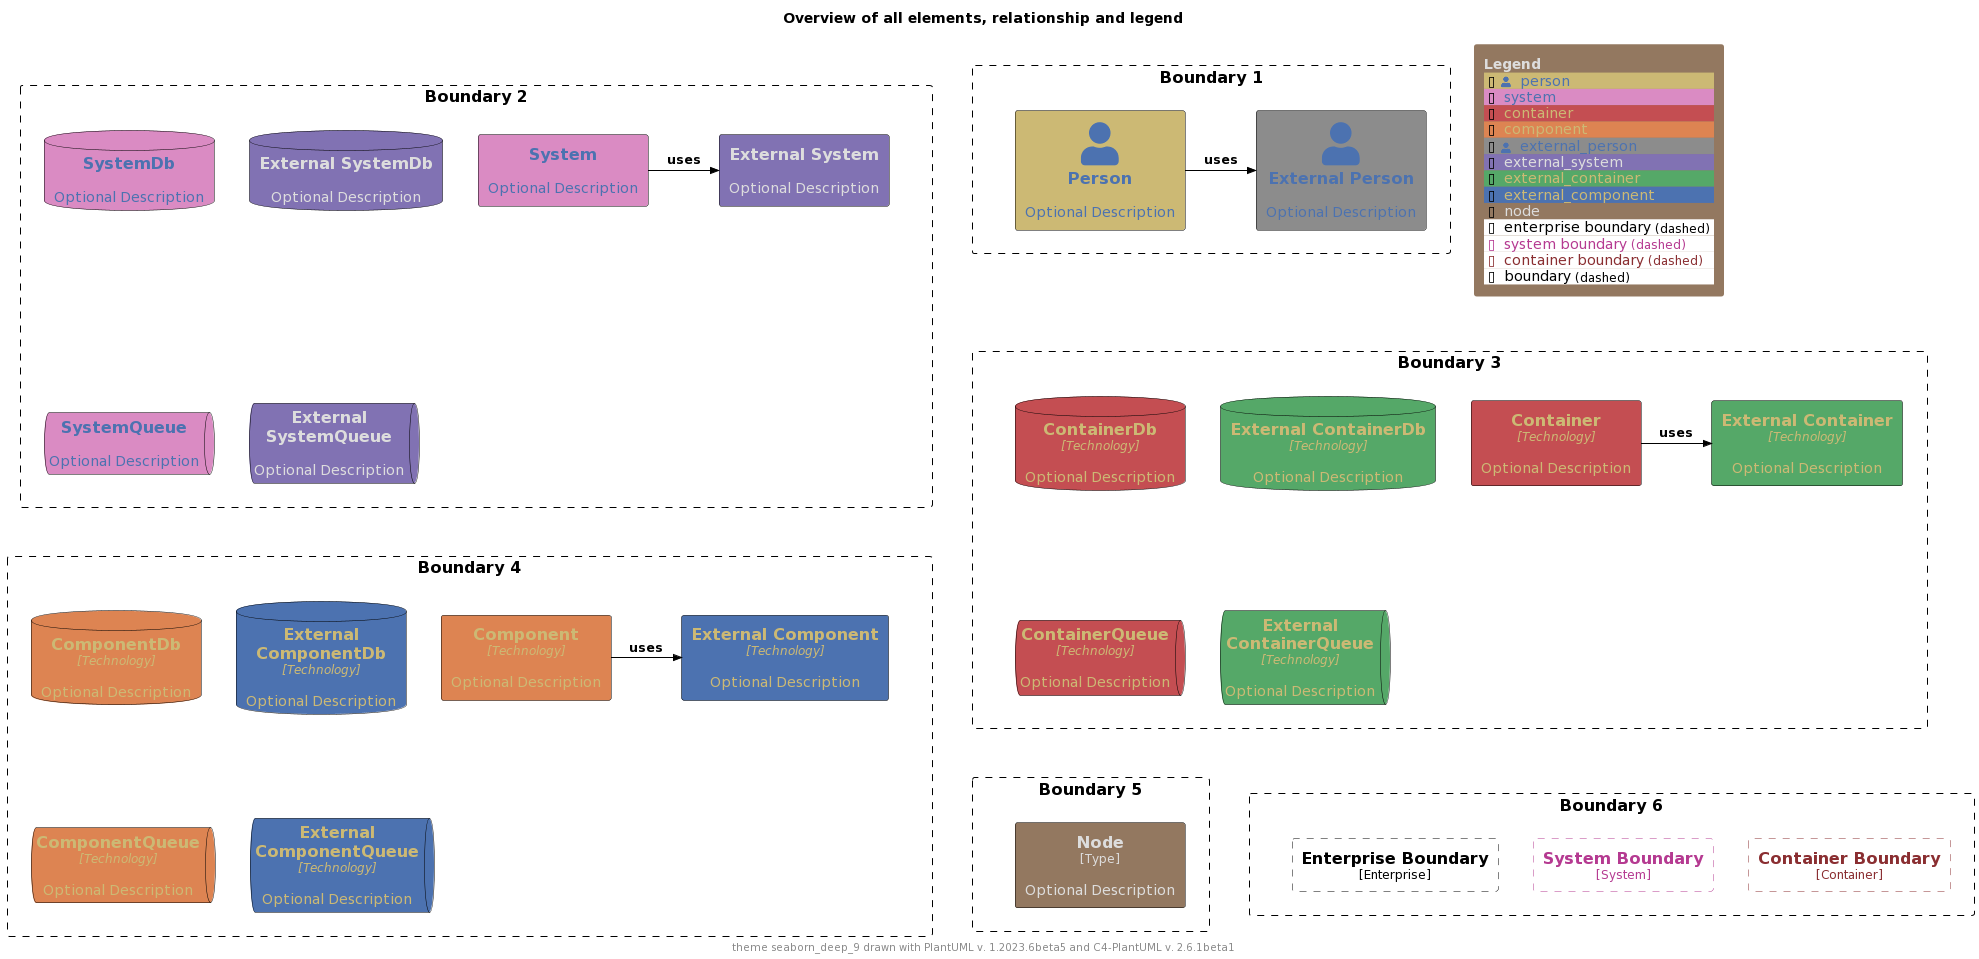

The diagram above was rendered by PlantUML. Its source (embedded in the PNG):
@startuml
'Theme: "puml-theme-seaborn_deep_9.puml"
'Theme colors
' Metadata
' Created: 2023-05-02 23:42:45.567817+00:00
!$COLOR_TEXT_FALLBACK_COLOR ?= "#000000"
!$COLOR_BORDER_COLOR="#000000"

' HEADER
!$DEFAULT_NORMAL_FONT_SIZE ?= 12
!$DEFAULT_SMALL_FONT_SIZE ?= 8

' stereotype and technology font size
!$STEREOTYPE_FONT_SIZE ?= $DEFAULT_NORMAL_FONT_SIZE
!$TECHN_FONT_SIZE ?= $DEFAULT_NORMAL_FONT_SIZE
!$ARROW_FONT_SIZE ?= $DEFAULT_NORMAL_FONT_SIZE

' (default) boundary related colors and style
!$BOUNDARY_COLOR ?= $COLOR_BORDER_COLOR
!$BOUNDARY_BG_COLOR ?= "solid"
!$BOUNDARY_BORDER_STYLE ?= "dashed"

' THEME COLORS
!$THEME = "seaborn_deep_9"

!function $textcolor($bgColor)
!if $bgColor == $COLOR_INDEX_0 || $bgColor == $COLOR_INDEX_1 || $bgColor == $COLOR_INDEX_2 || $bgColor == $COLOR_INDEX_3
!return $COLOR_INDEX_8
!elseif $bgColor == $COLOR_INDEX_6 || $bgColor == $COLOR_INDEX_7 || $bgColor == $COLOR_INDEX_8
!return $COLOR_INDEX_0
!elseif %is_light($bgColor)
!return "#222222"
!elseif %is_dark($bgColor)
!return "#dddddd"
!else
!return $COLOR_TEXT_FALLBACK_COLOR
!endif
!endfunction

!$COLOR_INDEX_0="#4c72b0"
!$COLOR_INDEX_1="#dd8452"
!$COLOR_INDEX_2="#55a868"
!$COLOR_INDEX_3="#c44e52"
!$COLOR_INDEX_4="#8172b3"
!$COLOR_INDEX_5="#937860"
!$COLOR_INDEX_6="#da8bc3"
!$COLOR_INDEX_7="#8c8c8c"
!$COLOR_INDEX_8="#ccb974"

!$COLOR_TEXT_LIGHT=$COLOR_INDEX_0
!$COLOR_TEXT_DARK=$COLOR_INDEX_8
!$COLOR_TEXT_NEUTRAL=$textcolor($COLOR_INDEX_4)
!$COLOR_REL_COLOR=$textcolor($COLOR_INDEX_8)

' person related colors
!$PERSON_BG_COLOR ?= $COLOR_INDEX_8
!$PERSON_FONT_COLOR ?= $textcolor($PERSON_BG_COLOR)
!$PERSON_BORDER_COLOR ?= $COLOR_BORDER_COLOR

' external person related colors
!$EXTERNAL_PERSON_BG_COLOR ?= $COLOR_INDEX_7
!$EXTERNAL_PERSON_FONT_COLOR ?= $textcolor($EXTERNAL_PERSON_BG_COLOR)
!$EXTERNAL_PERSON_BORDER_COLOR ?= $COLOR_BORDER_COLOR

' system related colors
!$SYSTEM_BG_COLOR ?= $COLOR_INDEX_6
!$SYSTEM_FONT_COLOR ?= $textcolor($SYSTEM_BG_COLOR)
!$SYSTEM_BORDER_COLOR ?= $COLOR_BORDER_COLOR

' external system related colors
!$EXTERNAL_SYSTEM_BG_COLOR ?= $COLOR_INDEX_4
!$EXTERNAL_SYSTEM_FONT_COLOR ?= $textcolor($EXTERNAL_SYSTEM_BG_COLOR)
!$EXTERNAL_SYSTEM_BORDER_COLOR ?= $COLOR_BORDER_COLOR

' container related colors
!$CONTAINER_BG_COLOR ?= $COLOR_INDEX_3
!$CONTAINER_FONT_COLOR ?= $textcolor($CONTAINER_BG_COLOR)
!$CONTAINER_BORDER_COLOR ?= $COLOR_BORDER_COLOR

' external container related colors
!$EXTERNAL_CONTAINER_BG_COLOR ?= $COLOR_INDEX_2
!$EXTERNAL_CONTAINER_FONT_COLOR ?= $textcolor($EXTERNAL_CONTAINER_BG_COLOR)
!$EXTERNAL_CONTAINER_BORDER_COLOR ?= $COLOR_BORDER_COLOR

' component related colors
!$COMPONENT_BG_COLOR ?= $COLOR_INDEX_1
!$COMPONENT_FONT_COLOR ?= $textcolor($COMPONENT_BG_COLOR)
!$COMPONENT_BORDER_COLOR ?= $COLOR_BORDER_COLOR

' external component related colors
!$EXTERNAL_COMPONENT_BG_COLOR ?= $COLOR_INDEX_0
!$EXTERNAL_COMPONENT_FONT_COLOR ?= $textcolor($EXTERNAL_COMPONENT_BG_COLOR)
!$EXTERNAL_COMPONENT_BORDER_COLOR ?= $COLOR_BORDER_COLOR

' node related colors
!$NODE_BG_COLOR ?= $COLOR_INDEX_5
!$NODE_FONT_COLOR ?= $textcolor($NODE_BG_COLOR)
!$NODE_BORDER_COLOR ?= $COLOR_BORDER_COLOR

' legend colors and sizes
!$LEGEND_TITLE_COLOR ?= $textcolor($COLOR_INDEX_5)
!$LEGEND_FONT_COLOR ?= $textcolor($COLOR_INDEX_5)
!$LEGEND_BG_COLOR ?= $COLOR_INDEX_5
!$LEGEND_BORDER_COLOR ?= $COLOR_INDEX_5
!$LEGEND_DARK_COLOR ?= $COLOR_TEXT_DARK
!$LEGEND_LIGHT_COLOR ?= $COLOR_TEXT_LIGHT

' sketch related colors, font and texts
!$SKETCH_FONT_COLOR ?= $COLOR_INDEX_8
!$SKETCH_WARNING_COLOR ?= $COLOR_INDEX_0

' FOOTER
' default text color of all elements
!$ELEMENT_FONT_COLOR ?= $COLOR_TEXT_FALLBACK_COLOR

' arrow related colors and text size
!$ARROW_COLOR ?= $COLOR_TEXT_FALLBACK_COLOR
!$ARROW_FONT_COLOR ?= $COLOR_TEXT_FALLBACK_COLOR

' system boundary related colors and style
!$SYSTEM_BOUNDARY_COLOR ?= %darken($SYSTEM_BG_COLOR, 33)
!$SYSTEM_BOUNDARY_BG_COLOR ?= $BOUNDARY_BG_COLOR
!$SYSTEM_BOUNDARY_BORDER_STYLE ?= $BOUNDARY_BORDER_STYLE

' enterprise boundary related colors and style
!$ENTERPRISE_BOUNDARY_COLOR ?= $BOUNDARY_COLOR
!$ENTERPRISE_BOUNDARY_BG_COLOR ?= $BOUNDARY_BG_COLOR
!$ENTERPRISE_BOUNDARY_BORDER_STYLE ?= $BOUNDARY_BORDER_STYLE

' container boundary related colors and style
!$CONTAINER_BOUNDARY_COLOR ?= %darken($CONTAINER_BG_COLOR, 33)
!$CONTAINER_BOUNDARY_BG_COLOR ?= $BOUNDARY_BG_COLOR
!$CONTAINER_BOUNDARY_BORDER_STYLE ?= $BOUNDARY_BORDER_STYLE

' Sketch related settings
!$LEGEND_DETAILS_SMALL_SIZE ?= $DEFAULT_SMALL_FONT_SIZE
!$LEGEND_DETAILS_NORMAL_SIZE ?= $DEFAULT_NORMAL_FONT_SIZE

' legend related texts
!$LEGEND_SHADOW_TEXT ?= "shadow"
!$LEGEND_NO_SHADOW_TEXT ?= "no shadow"
!$LEGEND_NO_FONT_BG_TEXT ?= "last text and back color"
!$LEGEND_NO_FONT_TEXT ?= "last text color"
!$LEGEND_NO_BG_TEXT ?= "last back color"
!$LEGEND_NO_LINE_TEXT ?= "last line color"
!$LEGEND_ROUNDED_BOX ?= "rounded box"
!$LEGEND_EIGHT_SIDED ?= "eight sided"
!$LEGEND_DOTTED_LINE ?= "dotted"
!$LEGEND_DASHED_LINE ?= "dashed"
!$LEGEND_BOLD_LINE ?= "bold"
!$LEGEND_BOUNDARY ?= "boundary"
!$LEGEND_DASHED_BOUNDARY ?= "dashed"
' transparent is ignored, produces smaller legends
' !$LEGEND_DASHED_TRANSPARENT_BOUNDARY ?= "dashed, transparent"
!$LEGEND_DASHED_TRANSPARENT_BOUNDARY ?= "dashed"

' Sketch
!$SKETCH_BG_COLOR ?= "transparent"
!$SKETCH_FONT_NAME ?= "Gochi Hand"
!$SKETCH_FOOTER_WARNING ?= "Warning:"
!$SKETCH_FOOTER_TEXT ?= "Created for discussion, needs to be validated"

' size of rectangle shape corner markers
!$ROUNDED_BOX_SIZE ?= 25
!$EIGHT_SIDED_SIZE ?= 18


' Elements


' displays all elements, relationship and legend (can be included in the theme test)
!if %variable_exists("RELATIVE_INCLUDE")
  !include %get_variable_value("RELATIVE_INCLUDE")/C4_Component.puml
  !include %get_variable_value("RELATIVE_INCLUDE")/C4_Deployment.puml
!else
  !include https://raw.githubusercontent.com/plantuml-stdlib/C4-PlantUML/master/C4_Component.puml
  !include https://raw.githubusercontent.com/plantuml-stdlib/C4-PlantUML/master/C4_Deployment.puml
!endif

SetDefaultLegendEntries("person\nsystem\ncontainer\ncomponent\nexternal_person\nexternal_system\nexternal_container\nexternal_component\nnode\nenterprise_boundary\nsystem_boundary\ncontainer_boundary\nboundary")

title Overview of all elements, relationship and legend

footer theme $THEME drawn with PlantUML v. %version() and C4-PlantUML v. C4Version()

Boundary(b2, "Boundary 2") {
  System(system, "System", "Optional Description")
  System_Ext(externalSystem, "External System", "Optional Description")
  Rel_R(system, externalSystem, "uses")

  SystemDb(systemDb, "SystemDb", "Optional Description")
  SystemDb_Ext(externalSystemDb, "External SystemDb", "Optional Description")
  SystemQueue(systemQueue, "SystemQueue", "Optional Description")
  SystemQueue_Ext(externalSystemQueue, "External SystemQueue", "Optional Description")    
}

Boundary(b1, "Boundary 1") {
  Person(person, "Person", "Optional Description")
  Person_Ext(externalPerson, "External Person", "Optional Description")
  Rel_R(person, externalPerson, "uses")
}

Boundary(b3, "Boundary 3") {
  Container(container, "Container", "Technology", "Optional Description")
  Container_Ext(externalContainer, "External Container", "Technology", "Optional Description")
  Rel_R(container, externalContainer, "uses")

  ContainerDb(containerDb, "ContainerDb", "Technology", "Optional Description")
  ContainerDb_Ext(externalContainerDb, "External ContainerDb", "Technology", "Optional Description")
  ContainerQueue(containerQueue, "ContainerQueue", "Technology", "Optional Description")
  ContainerQueue_Ext(externalContainerQueue, "External ContainerQueue", "Technology", "Optional Description")
}

Boundary(b4, "Boundary 4") {
  Component(component, "Component", "Technology", "Optional Description")
  Component_Ext(externalComponent, "External Component", "Technology", "Optional Description")
  Rel_R(component, externalComponent, "uses")

  ComponentDb(componentDb, "ComponentDb", "Technology", "Optional Description")
  ComponentDb_Ext(externalComponentDb, "External ComponentDb", "Technology", "Optional Description")
  ComponentQueue(componentQueue, "ComponentQueue", "Technology", "Optional Description")
  ComponentQueue_Ext(externalComponentQueue, "External ComponentQueue", "Technology", "Optional Description")
}

Boundary(b5, "Boundary 5") {
  Node(node, "Node", "Type", "Optional Description")
}

Boundary(b6, "Boundary 6") {
  Enterprise_Boundary(eb, "Enterprise Boundary") {
  }

  System_Boundary(sb, "System Boundary") {
  }

  Container_Boundary(cb, "Container Boundary") {
  }

  Lay_R(eb,sb)
  Lay_R(sb,cb)
}

Lay_D(b2,b3)
Lay_R(b2,b1)
Lay_D(b3,b4)
Lay_D(b4,b5)
Lay_R(b5,b6)

SHOW_FLOATING_LEGEND()
@enduml